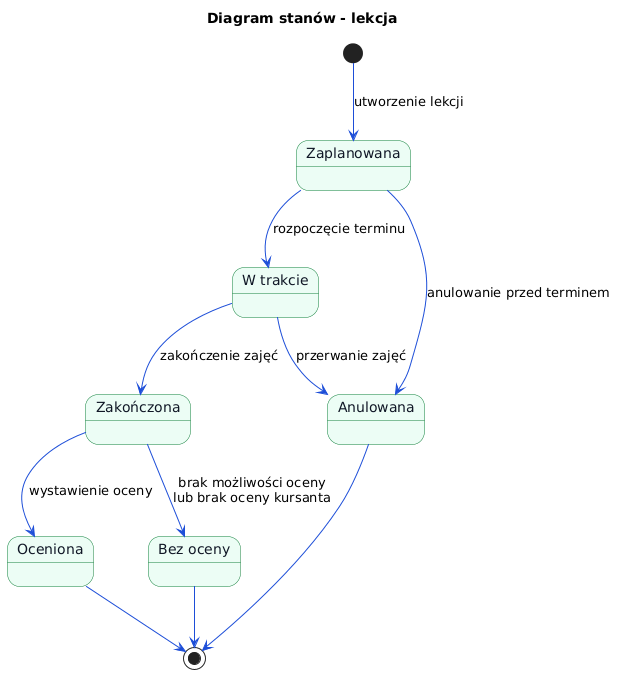

The diagram above was rendered by PlantUML. Its source (embedded in the PNG):
@startuml
title Diagram stanów - lekcja

skinparam shadowing false
skinparam state {
  BackgroundColor #ECFDF5
  BorderColor #15803D
  FontColor #111827
}
skinparam ArrowColor #1D4ED8

[*] --> Zaplanowana : utworzenie lekcji

Zaplanowana --> W_trakcie : rozpoczęcie terminu
W_trakcie --> Zakończona : zakończenie zajęć

Zaplanowana --> Anulowana : anulowanie przed terminem
W_trakcie --> Anulowana : przerwanie zajęć

Zakończona --> Oceniona : wystawienie oceny
Zakończona --> Bez_oceny : brak możliwości oceny\nlub brak oceny kursanta

Oceniona --> [*]
Bez_oceny --> [*]
Anulowana --> [*]

state Zaplanowana as "Zaplanowana"
state W_trakcie as "W trakcie"
state Zakończona as "Zakończona"
state Oceniona as "Oceniona"
state Bez_oceny as "Bez oceny"
state Anulowana as "Anulowana"
@enduml